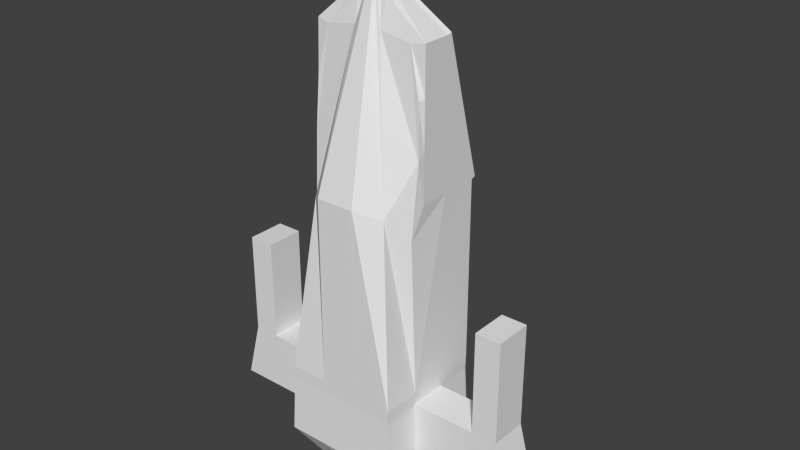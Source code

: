 # Source: Ship1.blend  (saved by Blender 2.71.0; exported with 4.5.12 LTS)
import bpy
from mathutils import Matrix  # noqa: F401  (used for matrix-valued properties, if any)

bpy.ops.wm.read_factory_settings(use_empty=True)
scene = bpy.context.scene
scene.name = 'Scene'

# ---- collections
col_collection_1 = bpy.data.collections.new('Collection 1'); scene.collection.children.link(col_collection_1)

# ---- world
world_world = bpy.data.worlds.new('World'); scene.world = world_world
world_world.color = (0.05088, 0.05088, 0.05088)
world_world.use_sun_shadow = False
world_world.sun_shadow_jitter_overblur = 0.0
world_world.cycles.sampling_method = 'MANUAL'
world_world.cycles.sample_map_resolution = 256

# ---- meshes
me_circle = bpy.data.meshes.new('Circle')
me_circle.from_pydata([(0.6688, 0.806, -2.421), (-0.4903, 0.806, -2.421), (0.6688, -0.3531, -2.421), (-0.4903, -0.3531, -2.421), (0.6688, 0.0333, -2.421), (0.6688, 0.4197, -2.421), (0.2825, 0.806, -2.421), (-0.1039, 0.806, -2.421), (-0.4903, 0.4197, -2.421), (-0.4903, 0.0333, -2.421), (-0.1039, -0.3531, -2.421), (0.2825, -0.3531, -2.421), (0.2003, -0.1065, -2.863), (-0.0217, -0.1065, -2.863), (-0.2437, 0.1155, -2.863), (-0.2437, 0.3375, -2.863), (-0.0217, 0.5595, -2.863), (0.2003, 0.5595, -2.863), (0.4223, 0.3375, -2.863), (0.4223, 0.1155, -2.863), (-0.2122, -0.07499, -2.863), (0.3908, -0.07499, -2.863), (-0.2122, 0.5279, -2.863), (0.3908, 0.5279, -2.863), (0.6472, 0.7844, -1.848), (-0.4686, 0.7844, -1.848), (0.6472, -0.3314, -1.848), (-0.4686, -0.3314, -1.848), (0.6472, 0.04051, -1.848), (0.6472, 0.4124, -1.848), (0.2753, 0.7844, -1.848), (-0.09667, 0.7844, -1.848), (-0.4686, 0.4124, -1.848), (-0.4686, 0.04051, -1.848), (-0.09667, -0.3314, -1.848), (0.2753, -0.3314, -1.848), (0.6514, 0.7844, -1.729), (-0.4644, 0.7844, -1.729), (0.6514, -0.3314, -1.729), (-0.4644, -0.3314, -1.729), (0.6514, 0.04052, -1.729), (0.6514, 0.4124, -1.729), (0.2773, 0.8301, -1.56), (-0.09124, 0.8301, -1.56), (-0.4644, 0.4124, -1.729), (-0.4644, 0.04052, -1.729), (-0.09251, -0.3314, -1.729), (0.2794, -0.3314, -1.729), (0.1479, 0.281, 1.89), (0.039, 0.281, 1.89), (0.2246, 0.1027, 1.47), (-0.03764, 0.1027, 1.47), (0.2378, 0.1691, 1.733), (0.1479, 0.2447, 1.89), (0.1116, 0.281, 1.89), (0.07531, 0.281, 1.89), (0.039, 0.2447, 1.89), (-0.05086, 0.1691, 1.733), (0.07531, 0.172, 1.89), (0.1116, 0.172, 1.89), (0.09108, 0.2241, 1.89), (0.09586, 0.2241, 1.89), (0.09108, 0.2289, 1.89), (0.09586, 0.2289, 1.89), (0.09108, 0.2273, 1.89), (0.09108, 0.2257, 1.89), (0.09267, 0.2241, 1.89), (0.09426, 0.2241, 1.89), (0.09586, 0.2257, 1.89), (0.09586, 0.2273, 1.89), (0.09426, 0.2289, 1.89), (0.09267, 0.2289, 1.89), (0.2794, -0.3314, 0.0804), (-0.0925, -0.3314, 0.0804), (-0.2832, -0.1581, -0.01945), (-0.4379, 0.00898, -0.2262), (-0.4644, 0.4125, 0.08042), (-0.4644, 0.7844, 0.08044), (-0.07572, 0.7802, 0.08043), (0.2626, 0.7802, 0.08043), (0.6514, 0.7844, 0.08044), (0.6514, 0.4125, 0.08042), (0.6248, 0.00898, -0.2262), (0.4702, -0.1581, -0.01945), (0.1479, 0.2265, 1.89), (0.039, 0.2265, 1.89), (-0.4644, 0.4125, 0.9853), (0.6249, 0.08658, 0.979), (-0.438, 0.08658, 0.979), (0.6514, 0.4125, 0.9853), (-0.4644, 0.2265, 0.08042), (0.6514, 0.2265, 0.08042), (-0.4644, 0.2265, 0.9853), (0.6514, 0.2265, 0.9853), (0.1479, 0.2174, 1.89), (0.039, 0.2356, 1.89), (-0.4644, 0.4125, 1.438), (0.5201, 0.1159, 1.414), (-0.3332, 0.1159, 1.414), (0.6514, 0.4125, 1.438), (-0.4644, 0.1335, 0.08041), (0.6514, 0.3195, 0.08042), (0.1479, 0.2356, 1.89), (0.039, 0.2174, 1.89), (-0.4644, 0.4125, 0.5328), (0.6468, 0.06543, 0.4763), (-0.4598, 0.06543, 0.4763), (0.6514, 0.4125, 0.5328), (-0.4644, 0.3195, 0.08042), (0.6514, 0.1335, 0.08041), (-0.4644, 0.2265, 1.438), (-0.4644, 0.2265, 0.5328), (-0.4644, 0.1335, 0.9853), (-0.4644, 0.3195, 0.9853), (0.6514, 0.2265, 1.438), (0.6514, 0.2265, 0.5328), (0.6514, 0.3195, 0.9853), (0.6514, 0.1335, 0.9853), (-0.4644, 0.3195, 1.438), (0.6514, 0.1335, 1.438), (-0.4644, 0.1335, 1.438), (-0.4644, 0.1335, 0.5328), (-0.4644, 0.3195, 0.5328), (0.6514, 0.3195, 1.438), (0.6514, 0.3195, 0.5328), (0.6514, 0.1335, 0.5328), (-0.4644, 0.2265, 0.08042), (-0.4644, 0.3195, 0.08042), (-0.4644, 0.2265, 0.5328), (-0.4644, 0.3195, 0.5328), (0.2211, 1.181, -1.508), (-0.03414, 1.181, -1.508), (-0.04062, 1.188, -0.172), (0.2275, 1.188, -0.172), (0.2363, 1.246, -1.519), (-0.04939, 1.246, -1.519), (-0.04939, 1.246, -0.1293), (0.2363, 1.246, -0.1293), (0.1887, 1.363, -1.288), (-0.001775, 1.363, -1.288), (-0.001773, 1.363, -0.361), (0.1887, 1.363, -0.361), (-1.464, 0.3195, -0.03268), (-1.464, 0.3195, 0.6459), (-0.4644, 0.2266, -1.92), (-0.4644, 0.3195, -1.92), (0.1116, 0.4466, 1.936), (0.07531, 0.4466, 1.936), (-0.07572, 0.9459, 0.1261), (0.2626, 0.9459, 0.1261), (0.1479, 0.3246, 1.903), (0.039, 0.3246, 1.903), (0.1479, 0.2883, 1.903), (0.039, 0.2883, 1.903), (-0.4644, 0.828, 0.09357), (0.6514, 0.828, 0.09356), (-0.4644, 0.4561, 1.451), (0.6514, 0.4561, 1.451), (0.1022, 0.3032, 1.976), (0.0847, 0.3032, 1.976), (0.1022, 0.3832, 1.998), (0.0847, 0.3832, 1.998), (-0.4644, 0.2266, -2.42), (-0.4644, 0.3196, -2.42), (1.669, 0.0333, -2.421), (1.669, 0.4197, -2.421), (1.522, 0.04051, -1.848), (1.522, 0.4124, -1.848), (-1.49, 0.4197, -2.421), (-1.49, 0.0333, -2.421), (-1.344, 0.4124, -1.848), (-1.344, 0.04051, -1.848), (-1.094, 0.4124, -1.848), (-0.9903, 0.4197, -2.421), (-0.9903, 0.0333, -2.421), (-1.094, 0.04051, -1.848), (1.272, 0.04051, -1.848), (1.169, 0.0333, -2.421), (1.169, 0.4197, -2.421), (1.272, 0.4124, -1.848), (-1.344, 0.4125, -0.8483), (-1.344, 0.04052, -0.8483), (-1.094, 0.4125, -0.8483), (-1.094, 0.04052, -0.8483), (1.522, 0.04052, -0.8483), (1.522, 0.4125, -0.8483), (1.272, 0.04052, -0.8483), (1.272, 0.4125, -0.8483)], [(145, 144), (163, 162)], [(3, 9, 14, 20), (0, 5, 18, 23), (1, 7, 16, 22), (2, 11, 12, 21), (18, 19, 21, 12, 13, 20, 14, 15, 22, 16, 17, 23), (5, 4, 19, 18), (7, 6, 17, 16), (9, 8, 15, 14), (10, 3, 20, 13), (8, 1, 22, 15), (6, 0, 23, 17), (4, 2, 21, 19), (11, 35, 34, 10), (10, 34, 27, 3), (172, 173, 168, 170), (8, 32, 25, 1), (7, 31, 30, 6), (6, 30, 24, 0), (176, 177, 164, 166), (4, 28, 26, 2), (2, 26, 35, 11), (3, 27, 33, 9), (1, 25, 31, 7), (0, 24, 29, 5), (35, 47, 46, 34), (34, 46, 39, 27), (33, 45, 44, 32), (32, 44, 37, 25), (31, 43, 42, 30), (30, 42, 36, 24), (29, 41, 40, 28), (28, 40, 38, 26), (26, 38, 47, 35), (27, 39, 45, 33), (25, 37, 43, 31), (24, 36, 41, 29), (72, 59, 58, 73), (73, 58, 51, 74), (118, 95, 56, 96), (79, 78, 148, 149), (79, 54, 48, 80), (119, 94, 52, 97), (82, 105, 87, 97, 52, 50, 83), (83, 50, 59, 72), (74, 51, 57, 98, 88, 106, 75), (77, 49, 55, 78), (59, 71, 70, 58), (58, 70, 63, 51), (57, 69, 68, 56, 95, 85, 103), (56, 68, 61, 49), (55, 67, 66, 54), (54, 66, 60, 48), (53, 65, 64, 52, 94, 84, 102), (52, 64, 62, 50), (50, 62, 71, 59), (51, 63, 69, 57), (49, 61, 67, 55), (48, 60, 65, 53), (47, 72, 73, 46), (46, 73, 74, 39), (45, 75, 100, 90, 108, 76, 44), (44, 76, 77, 37), (79, 133, 132, 78), (42, 79, 80, 36), (41, 81, 101, 91, 109, 82, 40), (40, 82, 83, 38), (38, 83, 72, 47), (39, 74, 75, 45), (37, 77, 78, 43), (36, 80, 81, 41), (120, 103, 85, 110), (121, 112, 92, 111), (122, 113, 86, 104), (123, 102, 84, 114), (124, 116, 93, 115), (125, 117, 87, 105), (110, 85, 95, 118), (92, 110, 118, 113), (113, 118, 96, 86), (114, 84, 94, 119), (93, 114, 119, 117), (117, 119, 97, 87), (98, 57, 103, 120), (88, 98, 120, 112), (112, 120, 110, 92), (106, 88, 112, 121), (75, 106, 121, 100), (100, 121, 111, 90), (111, 92, 113, 122), (122, 129, 128, 111), (108, 122, 104, 76), (99, 53, 102, 123), (89, 99, 123, 116), (116, 123, 114, 93), (107, 89, 116, 124), (81, 107, 124, 101), (115, 93, 117, 125), (91, 115, 125, 109), (109, 125, 105, 82), (108, 127, 129, 122), (90, 126, 127, 108), (111, 128, 126, 90), (133, 137, 136, 132), (42, 130, 133, 79), (78, 132, 131, 43), (43, 131, 130, 42), (137, 141, 140, 136), (130, 134, 137, 133), (132, 136, 135, 131), (131, 135, 134, 130), (139, 140, 141, 138), (134, 138, 141, 137), (136, 140, 139, 135), (135, 139, 138, 134), (11, 10, 13, 12), (77, 96, 156, 154), (99, 80, 155, 157), (81, 80, 99, 89, 107), (77, 76, 104, 86, 96), (148, 147, 146, 149), (78, 55, 147, 148), (54, 79, 149, 146), (54, 146, 160, 158), (151, 154, 156, 153), (152, 157, 155, 150), (53, 99, 157, 152), (80, 48, 150, 155), (49, 77, 154, 151), (96, 56, 153, 156), (56, 49, 151, 153), (48, 53, 152, 150), (159, 158, 160, 161), (147, 55, 159, 161), (146, 147, 161, 160), (55, 54, 158, 159), (91, 101, 124, 115), (126, 128, 129, 127), (165, 167, 166, 164), (178, 179, 167, 165), (179, 176, 186, 187), (177, 178, 165, 164), (169, 171, 170, 168), (174, 175, 171, 169), (175, 172, 182, 183), (173, 174, 169, 168), (32, 8, 173, 172), (9, 33, 175, 174), (33, 32, 172, 175), (8, 9, 174, 173), (28, 4, 177, 176), (5, 29, 179, 178), (29, 28, 176, 179), (4, 5, 178, 177), (183, 182, 180, 181), (172, 170, 180, 182), (171, 175, 183, 181), (170, 171, 181, 180), (187, 186, 184, 185), (176, 166, 184, 186), (167, 179, 187, 185), (166, 167, 185, 184)])
me_circle.use_remesh_preserve_volume = False
me_circle.use_remesh_preserve_attributes = False
me_circle.use_mirror_vertex_groups = False
me_circle.update()

# ---- objects
ob_circle = bpy.data.objects.new('Circle', me_circle)

# ---- transforms, parenting, visibility, modifiers, constraints
ob_circle.location = (0.0, 0.0, 0.0)
ob_circle.lineart.crease_threshold = 0.0
_m = ob_circle.modifiers.new('Bevel', 'BEVEL')
_m.limit_method = 'NONE'
_m.spread = 0.0

# ---- collection membership
col_collection_1.objects.link(ob_circle)

# ---- scene / render settings (as saved in the file)
scene.frame_start = 1; scene.frame_end = 250; scene.frame_set(1)
scene.render.engine = 'BLENDER_EEVEE_NEXT'
scene.render.resolution_percentage = 50
scene.render.dither_intensity = 0.0
scene.cycles.use_denoising = False
scene.cycles.samples = 10
scene.cycles.sampling_pattern = 'TABULATED_SOBOL'
scene.cycles.light_sampling_threshold = 0.0
scene.cycles.use_adaptive_sampling = False
scene.cycles.use_light_tree = False
scene.cycles.blur_glossy = 0.0
scene.cycles.volume_bounces = 1
scene.cycles.pixel_filter_type = 'GAUSSIAN'
scene.cycles.sample_clamp_indirect = 0.0
scene.view_settings.view_transform = 'Standard'
bpy.context.view_layer.update()

# ---- added for rendering (the .blend has no active camera and no usable light): camera, sun
cam_auto = bpy.data.cameras.new('AutoCamera')
cam_auto.lens = 50.0
cam_auto.sensor_width = 36.0
cam_auto.clip_end = 1000.0
ob_auto_camera = bpy.data.objects.new('AutoCamera', cam_auto)
scene.collection.objects.link(ob_auto_camera)
ob_auto_camera.location = (5.68362, -6.20812, 4.0429)
ob_auto_camera.rotation_euler = (1.09748, -7.21219e-08, 0.694738)
scene.camera = ob_auto_camera
light_auto_sun = bpy.data.lights.new('AutoSun', 'SUN')
light_auto_sun.energy = 3.0
light_auto_sun.angle = 0.0523599
ob_auto_sun = bpy.data.objects.new('AutoSun', light_auto_sun)
scene.collection.objects.link(ob_auto_sun)
ob_auto_sun.rotation_euler = (0.872665, 0.174533, 0.523599)
bpy.context.view_layer.update()
